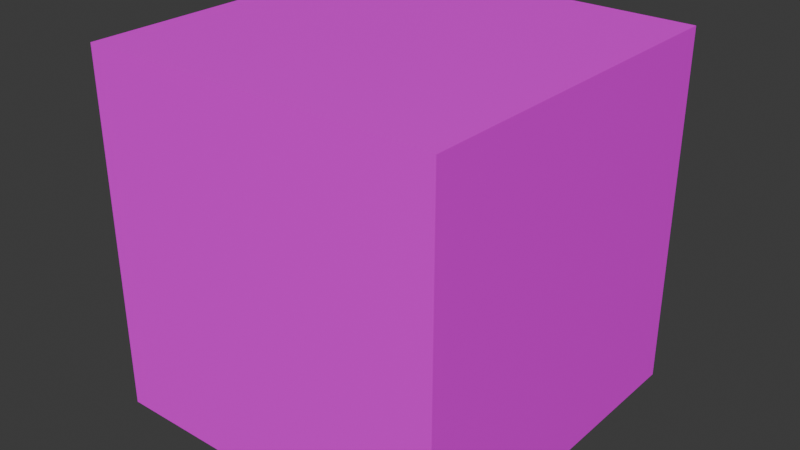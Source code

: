 # Source: DiceMakerD6Custom.blend  (saved by Blender 4.3.32; exported with 4.5.12 LTS)
import bpy
from mathutils import Matrix  # noqa: F401  (used for matrix-valued properties, if any)

bpy.ops.wm.read_factory_settings(use_empty=True)
scene = bpy.context.scene
scene.name = 'Scene'

# ---- collections
col_collection = bpy.data.collections.new('Collection'); scene.collection.children.link(col_collection)

# ---- images (referenced by path relative to the original .blend; pixels are not part of the script)
import os
ASSET_DIR = os.environ.get("B2B_ASSET_DIR", "")  # directory of the original .blend (textures are referenced by path, not embedded)
HERE = os.path.dirname(os.path.abspath(__file__))  # packed textures are extracted next to this script under _unpacked/

def load_image(name, relpath, width, height, colorspace="sRGB"):
    """Load a texture the original file referenced (path relative to the .blend, or extracted next to this script)."""
    p = next((c for c in (os.path.join(HERE, relpath), os.path.join(ASSET_DIR, relpath)) if relpath and os.path.exists(c)), "")
    if p:
        img = bpy.data.images.load(p, check_existing=True)
        img.name = name
    else:  # same state as the original file: an image datablock whose file is absent (Cycles renders it pink)
        img = bpy.data.images.new(name, width, height)
        img.source = "FILE"
        img.filepath = "//" + (relpath or name)
    img.colorspace_settings.name = colorspace
    return img
img_dice_selected_six_faces_6_png = load_image('dice-selected-six-faces-6.png', 'dice-selected-six-faces-6.png', 1024, 1024, 'sRGB')
img_dice_selected_six_faces_5_png = load_image('dice-selected-six-faces-5.png', 'dice-selected-six-faces-5.png', 1024, 1024, 'sRGB')
img_dice_selected_six_faces_3_png = load_image('dice-selected-six-faces-3.png', 'dice-selected-six-faces-3.png', 1024, 1024, 'sRGB')
img_dice_selected_six_faces_2_png = load_image('dice-selected-six-faces-2.png', 'dice-selected-six-faces-2.png', 1024, 1024, 'sRGB')
img_dice_selected_six_faces_4_png = load_image('dice-selected-six-faces-4.png', 'dice-selected-six-faces-4.png', 1024, 1024, 'sRGB')
img_dice_selected_six_faces_1_png = load_image('dice-selected-six-faces-1.png', 'dice-selected-six-faces-1.png', 1024, 1024, 'sRGB')

# ---- materials (node trees are filled in below, after node groups)
mat_material_001 = bpy.data.materials.new('Material.001')
mat_material_003 = bpy.data.materials.new('Material.003')
mat_material_004 = bpy.data.materials.new('Material.004')
mat_material_005 = bpy.data.materials.new('Material.005')
mat_material_006 = bpy.data.materials.new('Material.006')
mat_material_007 = bpy.data.materials.new('Material.007')

# ---- material node trees
mat_material_001.use_nodes = True; mat_material_001.node_tree.nodes.clear()
_N = mat_material_001.node_tree.nodes; _L = mat_material_001.node_tree.links
n0 = _N.new('ShaderNodeBsdfPrincipled'); n0.name = 'Principled BSDF'; n0.location = (10, 300)
n1 = _N.new('ShaderNodeOutputMaterial'); n1.name = 'Material Output'; n1.location = (300, 300)
n2 = _N.new('ShaderNodeTexImage'); n2.name = 'Image Texture'; n2.location = (-362, 255)
n2.image = img_dice_selected_six_faces_6_png
_L.new(n0.outputs[0], n1.inputs[0])
_L.new(n2.outputs[0], n0.inputs[0])
n1.is_active_output = True
mat_material_003.use_nodes = True; mat_material_003.node_tree.nodes.clear()
_N = mat_material_003.node_tree.nodes; _L = mat_material_003.node_tree.links
n0 = _N.new('ShaderNodeBsdfPrincipled'); n0.name = 'Principled BSDF'; n0.location = (10, 300)
n1 = _N.new('ShaderNodeOutputMaterial'); n1.name = 'Material Output'; n1.location = (300, 300)
n2 = _N.new('ShaderNodeTexImage'); n2.name = 'Image Texture'; n2.location = (-338, 211)
n2.image = img_dice_selected_six_faces_5_png
_L.new(n0.outputs[0], n1.inputs[0])
_L.new(n2.outputs[0], n0.inputs[0])
n1.is_active_output = True
mat_material_004.use_nodes = True; mat_material_004.node_tree.nodes.clear()
_N = mat_material_004.node_tree.nodes; _L = mat_material_004.node_tree.links
n0 = _N.new('ShaderNodeBsdfPrincipled'); n0.name = 'Principled BSDF'; n0.location = (10, 300)
n1 = _N.new('ShaderNodeOutputMaterial'); n1.name = 'Material Output'; n1.location = (300, 300)
n2 = _N.new('ShaderNodeTexImage'); n2.name = 'Image Texture'; n2.location = (-334, 258)
n2.image = img_dice_selected_six_faces_3_png
_L.new(n0.outputs[0], n1.inputs[0])
_L.new(n2.outputs[0], n0.inputs[0])
n1.is_active_output = True
mat_material_005.use_nodes = True; mat_material_005.node_tree.nodes.clear()
_N = mat_material_005.node_tree.nodes; _L = mat_material_005.node_tree.links
n0 = _N.new('ShaderNodeBsdfPrincipled'); n0.name = 'Principled BSDF'; n0.location = (10, 300)
n1 = _N.new('ShaderNodeOutputMaterial'); n1.name = 'Material Output'; n1.location = (300, 300)
n2 = _N.new('ShaderNodeTexImage'); n2.name = 'Image Texture'; n2.location = (-312, 232)
n2.image = img_dice_selected_six_faces_2_png
_L.new(n0.outputs[0], n1.inputs[0])
_L.new(n2.outputs[0], n0.inputs[0])
n1.is_active_output = True
mat_material_006.use_nodes = True; mat_material_006.node_tree.nodes.clear()
_N = mat_material_006.node_tree.nodes; _L = mat_material_006.node_tree.links
n0 = _N.new('ShaderNodeBsdfPrincipled'); n0.name = 'Principled BSDF'; n0.location = (10, 300)
n1 = _N.new('ShaderNodeOutputMaterial'); n1.name = 'Material Output'; n1.location = (300, 300)
n2 = _N.new('ShaderNodeTexImage'); n2.name = 'Image Texture'; n2.location = (-339, 252)
n2.image = img_dice_selected_six_faces_4_png
_L.new(n0.outputs[0], n1.inputs[0])
_L.new(n2.outputs[0], n0.inputs[0])
n1.is_active_output = True
mat_material_007.use_nodes = True; mat_material_007.node_tree.nodes.clear()
_N = mat_material_007.node_tree.nodes; _L = mat_material_007.node_tree.links
n0 = _N.new('ShaderNodeBsdfPrincipled'); n0.name = 'Principled BSDF'; n0.location = (10, 300)
n1 = _N.new('ShaderNodeOutputMaterial'); n1.name = 'Material Output'; n1.location = (300, 300)
n2 = _N.new('ShaderNodeTexImage'); n2.name = 'Image Texture'; n2.location = (-315, 293)
n2.image = img_dice_selected_six_faces_1_png
_L.new(n0.outputs[0], n1.inputs[0])
_L.new(n2.outputs[0], n0.inputs[0])
n1.is_active_output = True

# ---- world
world_world = bpy.data.worlds.new('World'); scene.world = world_world
world_world.use_nodes = True; world_world.node_tree.nodes.clear()
_N = world_world.node_tree.nodes; _L = world_world.node_tree.links
n0 = _N.new('ShaderNodeOutputWorld'); n0.name = 'World Output'; n0.location = (300, 300)
n1 = _N.new('ShaderNodeBackground'); n1.name = 'Background'; n1.location = (10, 300)
n1.inputs[0].default_value = (0.05088, 0.05088, 0.05088, 1.0)
_L.new(n1.outputs[0], n0.inputs[0])
n0.is_active_output = True
world_world.color = (0.05088, 0.05088, 0.05088)
world_world.sun_shadow_jitter_overblur = 0.0

# ---- meshes
me_cube_004 = bpy.data.meshes.new('Cube.004')
me_cube_004.from_pydata([], [], [])
_uv = me_cube_004.uv_layers.new(name='UVMap')
_uv.uv.foreach_set('vector', [])
me_cube_004.update()
me_cube_005 = bpy.data.meshes.new('Cube.005')
me_cube_005.from_pydata([(-1.0, -1.0, 1.0), (-1.0, 1.0, 1.0), (1.0, -1.0, 1.0), (1.0, 1.0, 1.0)], [], [(3, 1, 0, 2)])
_uv = me_cube_005.uv_layers.new(name='UVMap')
_uv.uv.foreach_set('vector', [0.01562, 0.01562, 0.9883, 0.01562, 0.9883, 0.9922, 0.01562, 0.9922])
_uv.active_render = True
_uv = me_cube_005.uv_layers.new(name='UVMap.001')
_uv.uv.foreach_set('vector', [0.01562, 0.01562, 0.9883, 0.01562, 0.9883, 0.9922, 0.01562, 0.9922])
_uv = me_cube_005.uv_layers.new(name='UVMap.002')
_uv.uv.foreach_set('vector', [0.01562, 0.01562, 0.9883, 0.01562, 0.9883, 0.9922, 0.01562, 0.9922])
me_cube_005.materials.append(mat_material_001)
me_cube_005.update()
me_cube_006 = bpy.data.meshes.new('Cube.006')
me_cube_006.from_pydata([(-1.0, -1.0, -1.0), (-1.0, -1.0, 1.0), (-1.0, 1.0, -1.0), (-1.0, 1.0, 1.0)], [], [(0, 1, 3, 2)])
_uv = me_cube_006.uv_layers.new(name='UVMap')
_uv.uv.foreach_set('vector', [0.01217, 0.01608, 0.9878, 0.01608, 0.9878, 0.9917, 0.01217, 0.9917])
me_cube_006.materials.append(mat_material_003)
me_cube_006.update()
me_cube_007 = bpy.data.meshes.new('Cube.007')
me_cube_007.from_pydata([(-1.0, -1.0, -1.0), (-1.0, -1.0, 1.0), (1.0, -1.0, -1.0), (1.0, -1.0, 1.0)], [], [(2, 3, 1, 0)])
_uv = me_cube_007.uv_layers.new(name='UVMap')
_uv.uv.foreach_set('vector', [0.01942, 0.01161, 0.9962, 0.01161, 0.9962, 0.9884, 0.01942, 0.9884])
me_cube_007.materials.append(mat_material_004)
me_cube_007.update()
me_cube_008 = bpy.data.meshes.new('Cube.008')
me_cube_008.from_pydata([(1.0, -1.0, -1.0), (1.0, -1.0, 1.0), (1.0, 1.0, -1.0), (1.0, 1.0, 1.0)], [], [(2, 3, 1, 0)])
_uv = me_cube_008.uv_layers.new(name='UVMap')
_uv.uv.foreach_set('vector', [0.01207, 0.006849, 0.9941, 0.006849, 0.9941, 0.9889, 0.01207, 0.9889])
_uv.active_render = True
_uv = me_cube_008.uv_layers.new(name='UVMap.001')
_uv.uv.foreach_set('vector', [0.375, 0.5, 0.625, 0.5, 0.625, 0.75, 0.375, 0.75])
_uv = me_cube_008.uv_layers.new(name='UVMap.002')
_uv.uv.foreach_set('vector', [0.375, 0.5, 0.625, 0.5, 0.625, 0.75, 0.375, 0.75])
me_cube_008.materials.append(mat_material_005)
me_cube_008.update()
me_cube_009 = bpy.data.meshes.new('Cube.009')
me_cube_009.from_pydata([(-1.0, 1.0, -1.0), (-1.0, 1.0, 1.0), (1.0, 1.0, -1.0), (1.0, 1.0, 1.0)], [], [(0, 1, 3, 2)])
_uv = me_cube_009.uv_layers.new(name='UVMap')
_uv.uv.foreach_set('vector', [0.0, -1.192e-07, 1.0, -1.192e-07, 1.0, 1.0, 0.0, 1.0])
me_cube_009.materials.append(mat_material_006)
me_cube_009.update()
me_cube_010 = bpy.data.meshes.new('Cube.010')
me_cube_010.from_pydata([(-1.0, -1.0, -1.0), (-1.0, 1.0, -1.0), (1.0, -1.0, -1.0), (1.0, 1.0, -1.0)], [], [(1, 3, 2, 0)])
_uv = me_cube_010.uv_layers.new(name='UVMap')
_uv.uv.foreach_set('vector', [0.0, 0.0, 1.0, 0.0, 1.0, 1.0, 0.0, 1.0])
me_cube_010.materials.append(mat_material_007)
me_cube_010.update()

# ---- objects
ob_cube = bpy.data.objects.new('Cube', me_cube_004)
ob_cube_001 = bpy.data.objects.new('Cube.001', me_cube_005)
ob_cube_002 = bpy.data.objects.new('Cube.002', me_cube_006)
ob_cube_003 = bpy.data.objects.new('Cube.003', me_cube_007)
ob_cube_004 = bpy.data.objects.new('Cube.004', me_cube_008)
ob_cube_005 = bpy.data.objects.new('Cube.005', me_cube_009)
ob_cube_006 = bpy.data.objects.new('Cube.006', me_cube_010)

# ---- transforms, parenting, visibility, modifiers, constraints
ob_cube.location = (0.0, 0.0, 0.0)
ob_cube_001.location = (0.0, 0.0, 0.0)
ob_cube_002.location = (0.0, 0.0, 0.0)
ob_cube_003.location = (0.0, 0.0, 0.0)
ob_cube_004.location = (0.0, 0.0, 0.0)
ob_cube_005.location = (0.0, 0.0, 0.0)
ob_cube_006.location = (0.0, 0.0, 0.0)

# ---- collection membership
col_collection.objects.link(ob_cube)
col_collection.objects.link(ob_cube_001)
col_collection.objects.link(ob_cube_002)
col_collection.objects.link(ob_cube_003)
col_collection.objects.link(ob_cube_004)
col_collection.objects.link(ob_cube_005)
col_collection.objects.link(ob_cube_006)

# ---- scene / render settings (as saved in the file)
scene.frame_start = 1; scene.frame_end = 250; scene.frame_set(4)
scene.render.engine = 'BLENDER_EEVEE_NEXT'
bpy.context.view_layer.update()

# ---- added for rendering (the .blend has no active camera and no usable light): camera, sun
cam_auto = bpy.data.cameras.new('AutoCamera')
cam_auto.lens = 50.0
cam_auto.sensor_width = 36.0
cam_auto.clip_end = 1000.0
ob_auto_camera = bpy.data.objects.new('AutoCamera', cam_auto)
scene.collection.objects.link(ob_auto_camera)
ob_auto_camera.location = (3.20507, -3.84609, 2.56406)
ob_auto_camera.rotation_euler = (1.09748, -7.21219e-08, 0.694738)
scene.camera = ob_auto_camera
light_auto_sun = bpy.data.lights.new('AutoSun', 'SUN')
light_auto_sun.energy = 3.0
light_auto_sun.angle = 0.0523599
ob_auto_sun = bpy.data.objects.new('AutoSun', light_auto_sun)
scene.collection.objects.link(ob_auto_sun)
ob_auto_sun.rotation_euler = (0.872665, 0.174533, 0.523599)
bpy.context.view_layer.update()
